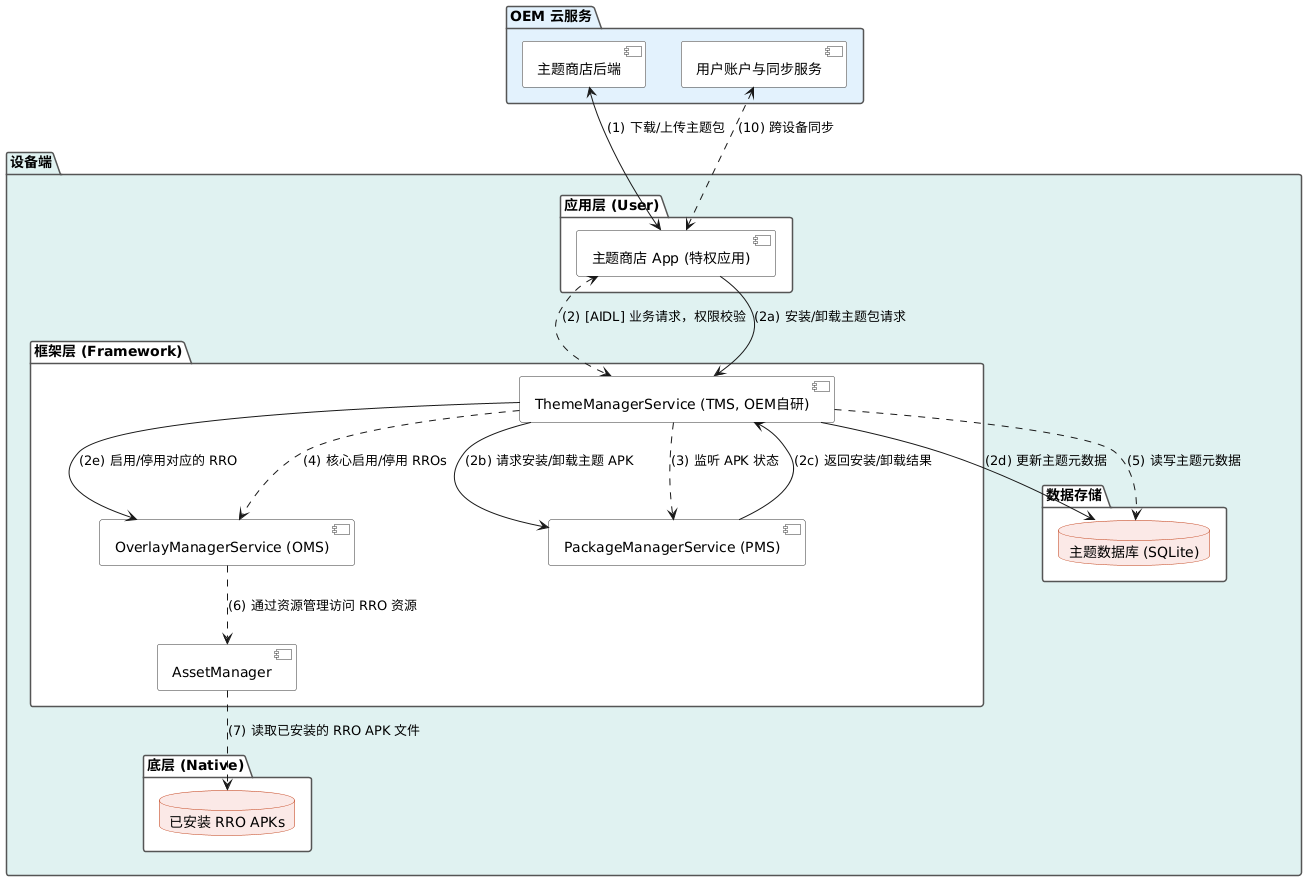

The diagram above was rendered by PlantUML. Its source (embedded in the PNG):
@startuml
' 兼容性样式设置
skinparam defaultFontColor #000000
skinparam shadowing false
skinparam package {
    BorderColor #555555
    BackgroundColor #FFFFFF
}
skinparam component {
    BorderColor #333333
    BackgroundColor #FFFFFF
}
skinparam database {
    BorderColor #BF360C
    BackgroundColor #FBE9E7
}

package "OEM 云服务" #E3F2FD {
    [主题商店后端] as Server
    [用户账户与同步服务] as AccountServer
}

package "设备端" #E0F2F1 {
    package "应用层 (User)" {
        [主题商店 App (特权应用)] as StoreApp
    }

    package "框架层 (Framework)" {
        [ThemeManagerService (TMS, OEM自研)] as TMS
        [OverlayManagerService (OMS)] as OMS
        [PackageManagerService (PMS)] as PMS
        [AssetManager] as AssetMgr
    }

    package "底层 (Native)" {
        database "已安装 RRO APKs" as RRO_APKs
    }

    package "数据存储" {
        database "主题数据库 (SQLite)" as ThemeDB
    }
}

' 云端与客户端交互
Server <-down-> StoreApp : (1) 下载/上传主题包
AccountServer <.down.> StoreApp : (10) 跨设备同步

' 主题商店 App 调用主题管理服务
StoreApp <.down.> TMS : (2) [AIDL] 业务请求，权限校验

' 主题包安装流程
StoreApp --> TMS : (2a) 安装/卸载主题包请求
TMS --> PMS : (2b) 请求安装/卸载主题 APK
PMS --> TMS : (2c) 返回安装/卸载结果
TMS --> ThemeDB : (2d) 更新主题元数据
TMS --> OMS : (2e) 启用/停用对应的 RRO

' 主题激活与资源访问流程
TMS .down.> PMS : (3) 监听 APK 状态
TMS .down.> OMS : (4) 核心启用/停用 RROs
TMS .down.> ThemeDB : (5) 读写主题元数据

OMS .down.> AssetMgr : (6) 通过资源管理访问 RRO 资源
AssetMgr .down.> RRO_APKs : (7) 读取已安装的 RRO APK 文件

@enduml